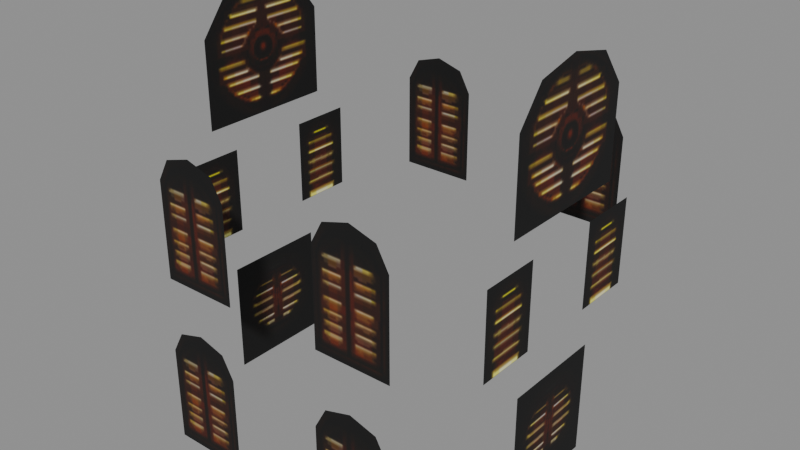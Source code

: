 # Source: magic_store_a_light.blend  (saved by Blender 5.2.45; exported with 4.5.12 LTS)
import bpy
from mathutils import Matrix  # noqa: F401  (used for matrix-valued properties, if any)

bpy.ops.wm.read_factory_settings(use_empty=True)
scene = bpy.context.scene
scene.name = 'Scene'

# ---- collections
col_magic_store_a_light = bpy.data.collections.new('magic_store_a_light'); scene.collection.children.link(col_magic_store_a_light)

# ---- images (referenced by path relative to the original .blend; pixels are not part of the script)
import os
ASSET_DIR = os.environ.get("B2B_ASSET_DIR", "")  # directory of the original .blend (textures are referenced by path, not embedded)
HERE = os.path.dirname(os.path.abspath(__file__))  # packed textures are extracted next to this script under _unpacked/

def load_image(name, relpath, width, height, colorspace="sRGB"):
    """Load a texture the original file referenced (path relative to the .blend, or extracted next to this script)."""
    p = next((c for c in (os.path.join(HERE, relpath), os.path.join(ASSET_DIR, relpath)) if relpath and os.path.exists(c)), "")
    if p:
        img = bpy.data.images.load(p, check_existing=True)
        img.name = name
    else:  # same state as the original file: an image datablock whose file is absent (Cycles renders it pink)
        img = bpy.data.images.new(name, width, height)
        img.source = "FILE"
        img.filepath = "//" + (relpath or name)
    img.colorspace_settings.name = colorspace
    return img
img_magic_store_a_light_magic_store_a_light_dds = load_image('magic_store_a_light_magic_store_a_light.dds', '_unpacked/texture_0.aaddd290.png', 128, 64, 'sRGB')

# ---- materials (node trees are filled in below, after node groups)
mat_magic_store_a_light_mat_0 = bpy.data.materials.new('magic_store_a_light_mat_0')

# ---- material node trees
mat_magic_store_a_light_mat_0.use_nodes = True; mat_magic_store_a_light_mat_0.node_tree.nodes.clear()
_N = mat_magic_store_a_light_mat_0.node_tree.nodes; _L = mat_magic_store_a_light_mat_0.node_tree.links
n0 = _N.new('ShaderNodeBsdfPrincipled'); n0.name = 'Principled BSDF'; n0.location = (-200, 100)
n0.inputs[2].default_value = 0.8
n0.inputs[10].default_value = 0.005
n1 = _N.new('ShaderNodeOutputMaterial'); n1.name = 'Material Output'; n1.location = (200, 100)
n2 = _N.new('ShaderNodeTexImage'); n2.name = 'Image Texture'; n2.location = (0, 0)
n2.image = img_magic_store_a_light_magic_store_a_light_dds
_L.new(n0.outputs[0], n1.inputs[0])
_L.new(n2.outputs[0], n0.inputs[0])
_L.new(n2.outputs[1], n0.inputs[4])
n1.is_active_output = True

# ---- meshes
me_magic_store_a_light_mesh_0 = bpy.data.meshes.new('magic_store_a_light_mesh_0')
me_magic_store_a_light_mesh_0.from_pydata([(-2.442, 0.0, 6.086), (-2.442, 1.02, 6.086), (-2.443, 0.0, 4.823), (2.437, 0.0, 6.086), (2.437, -1.02, 6.086), (2.437, 0.0, 4.823), (2.437, 1.018, 4.823), (2.437, 1.02, 6.086), (-2.443, -1.018, 4.823), (-2.442, -1.02, 6.086), (-2.443, 1.018, 4.823), (2.437, -1.018, 4.823), (2.438, 0.0, 2.599), (2.438, -0.7667, 2.599), (2.438, -0.7667, 0.9519), (-2.442, -0.7667, 0.9519), (-2.442, -0.7667, 2.599), (-2.442, 0.0, 0.9519), (2.438, 0.7667, 0.9519), (2.438, 0.7667, 2.599), (2.438, 0.0, 0.9519), (-2.442, 0.0, 2.599), (-2.442, 0.7667, 0.9519), (-2.442, 0.7667, 2.599), (-2.442, 0.6137, 4.428), (-2.442, 1.501, 4.428), (-2.442, 1.501, 3.188), (-2.442, 0.6137, 3.188), (2.438, 1.501, 4.428), (2.438, 0.6137, 4.428), (2.438, 0.6137, 3.188), (2.438, 1.501, 3.188), (-2.442, -1.491, 3.188), (-2.442, -1.491, 4.428), (-2.442, -0.604, 3.188), (-2.442, -0.604, 4.428), (2.438, -0.604, 4.428), (2.438, -1.491, 4.428), (2.438, -1.491, 3.188), (2.438, -0.604, 3.188), (-2.443, -0.6448, 6.57), (2.437, 0.6448, 6.57), (-2.443, 0.6448, 6.57), (2.437, -0.6448, 6.57), (-2.443, 0.0, 6.717), (2.437, 0.0, 6.717), (-0.7147, 2.404, 4.79), (-0.7147, 2.404, 3.4), (-1.835, 2.404, 4.79), (-1.835, -2.402, 4.79), (-1.835, -2.402, 3.4), (-0.7147, -2.402, 4.79), (-1.835, 2.404, 3.4), (-0.7147, -2.402, 3.4), (-1.835, -2.45, 0.9526), (-0.7147, -2.45, 0.9526), (-0.7147, -2.45, 2.342), (-1.835, -2.45, 2.342), (-0.8869, -2.45, 2.655), (-0.8869, -2.402, 5.102), (-1.663, 2.404, 5.102), (-1.663, -2.45, 2.655), (-1.663, -2.402, 5.102), (-0.8869, 2.404, 5.102), (-1.275, 2.404, 5.216), (-1.275, -2.402, 5.216), (-1.275, -2.45, 2.769), (0.7147, -2.402, 3.4), (1.835, -2.402, 3.4), (1.835, -2.402, 4.79), (0.7147, -2.402, 4.79), (1.663, -2.402, 5.102), (0.8869, -2.402, 5.102), (0.7147, -2.45, 2.342), (0.7147, -2.45, 0.9526), (1.835, -2.45, 2.342), (1.835, -2.45, 0.9526), (1.835, 2.404, 4.79), (1.835, 2.404, 3.4), (0.7147, 2.404, 4.79), (0.7147, 2.404, 3.4), (1.663, -2.45, 2.655), (0.8869, -2.45, 2.655), (1.275, -2.45, 2.769), (0.8869, 2.404, 5.102), (1.275, -2.402, 5.216), (1.663, 2.404, 5.102), (1.275, 2.404, 5.216)], [], [(0, 1, 2), (3, 4, 5), (6, 7, 3), (8, 9, 0), (5, 6, 3), (2, 8, 0), (1, 10, 2), (4, 11, 5), (12, 13, 14), (15, 16, 17), (18, 19, 20), (19, 12, 20), (20, 12, 14), (17, 21, 22), (16, 21, 17), (21, 23, 22), (24, 25, 26), (27, 24, 26), (28, 29, 30), (31, 28, 30), (32, 33, 34), (33, 35, 34), (36, 37, 38), (39, 36, 38), (0, 9, 40), (3, 7, 41), (42, 1, 0), (43, 4, 3), (0, 44, 42), (40, 44, 0), (41, 45, 3), (3, 45, 43), (46, 47, 48), (49, 50, 51), (47, 52, 48), (50, 53, 51), (54, 55, 56), (57, 54, 56), (56, 58, 57), (51, 59, 49), (48, 60, 46), (58, 61, 57), (59, 62, 49), (60, 63, 46), (60, 64, 63), (59, 65, 62), (58, 66, 61), (67, 68, 69), (70, 67, 69), (71, 72, 70), (69, 71, 70), (73, 74, 75), (74, 76, 75), (77, 78, 79), (78, 80, 79), (81, 82, 73), (75, 81, 73), (81, 83, 82), (79, 84, 77), (71, 85, 72), (84, 86, 77), (84, 87, 86)])
me_magic_store_a_light_mesh_0.polygons.foreach_set('use_smooth', [True] * 62)
_uv = me_magic_store_a_light_mesh_0.uv_layers.new(name='UVMap')
_uv.uv.foreach_set('vector', [0.7812, 0.6562, 0.5469, 0.6562, 0.7812, 0.01562, 0.7812, 0.6562, 0.5469, 0.6562, 0.7812, 0.01562, 0.5469, 0.01562, 0.5469, 0.6562, 0.7812, 0.6562, 0.5469, 0.01562, 0.5469, 0.6562, 0.7812, 0.6562, 0.7812, 0.01562, 0.5469, 0.01562, 0.7812, 0.6562, 0.7812, 0.01562, 0.5469, 0.01562, 0.7812, 0.6562, 0.5469, 0.6562, 0.5469, 0.01562, 0.7812, 0.01562, 0.5469, 0.6562, 0.5469, 0.01562, 0.7812, 0.01562, 0.9922, 0.9844, 0.7969, 0.9844, 0.7969, 0.01562, 0.7969, 0.01562, 0.7969, 0.9844, 0.9922, 0.01562, 0.7969, 0.01562, 0.7969, 0.9844, 0.9922, 0.01562, 0.7969, 0.9844, 0.9922, 0.9844, 0.9922, 0.01562, 0.9922, 0.01562, 0.9922, 0.9844, 0.7969, 0.01562, 0.9922, 0.01562, 0.9922, 0.9844, 0.7969, 0.01562, 0.7969, 0.9844, 0.9922, 0.9844, 0.9922, 0.01562, 0.9922, 0.9844, 0.7969, 0.9844, 0.7969, 0.01562, 0.2344, 0.9844, 0.007813, 0.9844, 0.007813, 0.25, 0.2344, 0.25, 0.2344, 0.9844, 0.007813, 0.25, 0.007813, 0.9844, 0.2344, 0.9844, 0.2344, 0.25, 0.007813, 0.25, 0.007813, 0.9844, 0.2344, 0.25, 0.2344, 0.25, 0.2344, 0.9844, 0.007813, 0.25, 0.2344, 0.9844, 0.007813, 0.9844, 0.007813, 0.25, 0.007813, 0.9844, 0.2344, 0.9844, 0.2344, 0.25, 0.007813, 0.25, 0.007813, 0.9844, 0.2344, 0.25, 0.7812, 0.6562, 0.5469, 0.6562, 0.625, 0.9062, 0.7812, 0.6562, 0.5469, 0.6562, 0.625, 0.9062, 0.625, 0.9062, 0.5469, 0.6562, 0.7812, 0.6562, 0.625, 0.9062, 0.5469, 0.6562, 0.7812, 0.6562, 0.7812, 0.6562, 0.7812, 0.9844, 0.625, 0.9062, 0.625, 0.9062, 0.7812, 0.9844, 0.7812, 0.6562, 0.625, 0.9062, 0.7812, 0.9844, 0.7812, 0.6562, 0.7812, 0.6562, 0.7812, 0.9844, 0.625, 0.9062, 0.25, 0.7812, 0.25, 0.01562, 0.5312, 0.7812, 0.5312, 0.7812, 0.5312, 0.01562, 0.25, 0.7812, 0.25, 0.01562, 0.5312, 0.01562, 0.5312, 0.7812, 0.5312, 0.01562, 0.25, 0.01562, 0.25, 0.7812, 0.5312, 0.01562, 0.25, 0.01562, 0.25, 0.7812, 0.5312, 0.7812, 0.5312, 0.01562, 0.25, 0.7812, 0.25, 0.7812, 0.2969, 0.9062, 0.5312, 0.7812, 0.25, 0.7812, 0.2969, 0.9062, 0.5312, 0.7812, 0.5312, 0.7812, 0.4844, 0.9062, 0.25, 0.7812, 0.2969, 0.9062, 0.4844, 0.9062, 0.5312, 0.7812, 0.2969, 0.9062, 0.4844, 0.9062, 0.5312, 0.7812, 0.4844, 0.9062, 0.2969, 0.9062, 0.25, 0.7812, 0.4844, 0.9062, 0.3984, 0.9688, 0.2969, 0.9062, 0.2969, 0.9062, 0.3984, 0.9844, 0.4844, 0.9062, 0.2969, 0.9062, 0.3906, 0.9844, 0.4844, 0.9062, 0.5312, 0.01562, 0.25, 0.01562, 0.25, 0.7812, 0.5312, 0.7812, 0.5312, 0.01562, 0.25, 0.7812, 0.2969, 0.9062, 0.4844, 0.9062, 0.5312, 0.7812, 0.25, 0.7812, 0.2969, 0.9062, 0.5312, 0.7812, 0.5312, 0.7812, 0.5312, 0.01562, 0.25, 0.7812, 0.5312, 0.01562, 0.25, 0.01562, 0.25, 0.7812, 0.25, 0.7812, 0.25, 0.01562, 0.5312, 0.7812, 0.25, 0.01562, 0.5312, 0.01562, 0.5312, 0.7812, 0.2969, 0.9062, 0.4844, 0.9062, 0.5312, 0.7812, 0.25, 0.7812, 0.2969, 0.9062, 0.5312, 0.7812, 0.2969, 0.9062, 0.3906, 0.9844, 0.4844, 0.9062, 0.5312, 0.7812, 0.4844, 0.9062, 0.25, 0.7812, 0.2969, 0.9062, 0.3984, 0.9844, 0.4844, 0.9062, 0.4844, 0.9062, 0.2969, 0.9062, 0.25, 0.7812, 0.4844, 0.9062, 0.3984, 0.9688, 0.2969, 0.9062])
me_magic_store_a_light_mesh_0.materials.append(mat_magic_store_a_light_mat_0)
me_magic_store_a_light_mesh_0.update()
me_magic_store_a_light_mesh_0.normals_split_custom_set([tuple(v) for v in zip(*[iter([-1.0, -2.165e-08, -0.0002241, -1.0, 0.0, -0.0001169, -1.0, 0.0, 0.0003574, 1.0, 4.33e-08, 0.0002241, 1.0, 0.0, 0.0001169, 1.0, 0.0, -0.0003574, 1.0, 0.0, -0.0003574, 1.0, 0.0, 0.000117, 1.0, 4.33e-08, 0.0002241, -1.0, 0.0, 0.0003574, -1.0, 0.0, -0.000117, -1.0, -2.165e-08, -0.0002241, 1.0, 0.0, -0.0003574, 1.0, 0.0, -0.0003574, 1.0, 4.33e-08, 0.0002241, -1.0, 0.0, 0.0003574, -1.0, 0.0, 0.0003574, -1.0, -2.165e-08, -0.0002241, -1.0, 0.0, -0.0001169, -1.0, 0.0, 0.0003574, -1.0, 0.0, 0.0003574, 1.0, 0.0, 0.0001169, 1.0, 0.0, -0.0003574, 1.0, 0.0, -0.0003574, 1.0, 0.0, 0.0, 1.0, 0.0, 0.0, 1.0, 0.0, 0.0, -1.0, 0.0, 0.0, -1.0, 0.0, 0.0, -1.0, 0.0, 0.0, 1.0, 0.0, 0.0, 1.0, 0.0, 0.0, 1.0, 0.0, 0.0, 1.0, 0.0, 0.0, 1.0, 0.0, 0.0, 1.0, 0.0, 0.0, 1.0, 0.0, 0.0, 1.0, 0.0, 0.0, 1.0, 0.0, 0.0, -1.0, 0.0, 0.0, -1.0, 0.0, 0.0, -1.0, 0.0, 0.0, -1.0, 0.0, 0.0, -1.0, 0.0, 0.0, -1.0, 0.0, 0.0, -1.0, 0.0, 0.0, -1.0, 0.0, 0.0, -1.0, 0.0, 0.0, -1.0, 0.0, 0.0, -1.0, 0.0, 0.0, -1.0, 0.0, 0.0, -1.0, 0.0, 0.0, -1.0, 0.0, 0.0, -1.0, 0.0, 0.0, 1.0, 0.0, 0.0, 1.0, 0.0, 0.0, 1.0, 0.0, 0.0, 1.0, 0.0, 0.0, 1.0, 0.0, 0.0, 1.0, 0.0, 0.0, -1.0, 0.0, 0.0, -1.0, 0.0, 0.0, -1.0, 0.0, 0.0, -1.0, 0.0, 0.0, -1.0, 0.0, 0.0, -1.0, 0.0, 0.0, 1.0, 0.0, 0.0, 1.0, 0.0, 0.0, 1.0, 0.0, 0.0, 1.0, 0.0, 0.0, 1.0, 0.0, 0.0, 1.0, 0.0, 0.0, -1.0, -2.165e-08, -0.0002241, -1.0, 0.0, -0.000117, -1.0, 5.781e-05, -0.0008573, 1.0, 4.33e-08, 0.0002241, 1.0, 0.0, 0.000117, 1.0, 5.781e-05, 0.0008573, -1.0, -5.786e-05, -0.0008573, -1.0, 0.0, -0.0001169, -1.0, -2.165e-08, -0.0002241, 1.0, -5.771e-05, 0.0008573, 1.0, 0.0, 0.0001169, 1.0, 4.33e-08, 0.0002241, -1.0, -2.165e-08, -0.0002241, -1.0, -7.332e-08, -0.0007164, -1.0, -5.786e-05, -0.0008573, -1.0, 5.781e-05, -0.0008573, -1.0, -7.332e-08, -0.0007164, -1.0, -2.165e-08, -0.0002241, 1.0, 5.781e-05, 0.0008573, 1.0, 1.466e-07, 0.0007164, 1.0, 4.33e-08, 0.0002241, 1.0, 4.33e-08, 0.0002241, 1.0, 1.466e-07, 0.0007164, 1.0, -5.771e-05, 0.0008573, -2.396e-07, 1.0, 4.433e-07, -2.128e-07, 1.0, 0.0, -2.128e-07, 1.0, 5.507e-07, 2.396e-07, -1.0, -1.395e-07, 2.128e-07, -1.0, 0.0, 2.128e-07, -1.0, 0.0, -2.128e-07, 1.0, 0.0, -2.128e-07, 1.0, 0.0, -2.128e-07, 1.0, 5.507e-07, 2.128e-07, -1.0, 0.0, 2.128e-07, -1.0, 0.0, 2.128e-07, -1.0, 0.0, 2.128e-07, -1.0, 0.0, 2.128e-07, -1.0, 0.0, 2.128e-07, -1.0, 0.0, 2.396e-07, -1.0, 0.0, 2.128e-07, -1.0, 0.0, 2.128e-07, -1.0, 0.0, 2.128e-07, -1.0, 0.0, 2.369e-07, -1.0, 3.262e-07, 2.396e-07, -1.0, 0.0, 2.128e-07, -1.0, 0.0, 2.369e-07, -1.0, -2.294e-07, 2.396e-07, -1.0, -1.395e-07, -2.128e-07, 1.0, 5.507e-07, -2.369e-07, 1.0, 9.827e-07, -2.396e-07, 1.0, 4.433e-07, 2.369e-07, -1.0, 3.262e-07, 3.072e-07, -1.0, 3.262e-07, 2.396e-07, -1.0, 0.0, 2.369e-07, -1.0, -2.294e-07, 3.072e-07, -1.0, -5.951e-07, 2.396e-07, -1.0, -1.395e-07, -2.369e-07, 1.0, 9.827e-07, -3.072e-07, 1.0, 7.009e-07, -2.396e-07, 1.0, 4.433e-07, -2.369e-07, 1.0, 9.827e-07, -3.072e-07, 1.0, -1.349e-06, -3.072e-07, 1.0, 7.009e-07, 2.369e-07, -1.0, -2.294e-07, 3.072e-07, -1.0, -1.349e-06, 3.072e-07, -1.0, -5.951e-07, 2.369e-07, -1.0, 3.262e-07, 3.072e-07, -1.0, 2.699e-06, 3.072e-07, -1.0, 3.262e-07, 0.0, -1.0, 0.0, 0.0, -1.0, 0.0, 0.0, -1.0, 0.0, 0.0, -1.0, 2.79e-07, 0.0, -1.0, 0.0, 0.0, -1.0, 0.0, 0.0, -1.0, -3.054e-08, 0.0, -1.0, 7.009e-07, 0.0, -1.0, 2.79e-07, 0.0, -1.0, 0.0, 0.0, -1.0, -3.054e-08, 0.0, -1.0, 2.79e-07, 0.0, -1.0, -2.092e-07, 0.0, -1.0, 0.0, 0.0, -1.0, 0.0, 0.0, -1.0, 0.0, 0.0, -1.0, 0.0, 0.0, -1.0, 0.0, 0.0, 1.0, -2.477e-08, 0.0, 1.0, 0.0, 0.0, 1.0, -5.507e-07, 0.0, 1.0, 0.0, 0.0, 1.0, 0.0, 0.0, 1.0, -5.507e-07, 0.0, -1.0, 6.368e-08, 0.0, -1.0, -4.849e-07, 0.0, -1.0, -2.092e-07, 0.0, -1.0, 0.0, 0.0, -1.0, 6.368e-08, 0.0, -1.0, -2.092e-07, 0.0, -1.0, 6.368e-08, 0.0, -1.0, 1.349e-06, 0.0, -1.0, -4.849e-07, 0.0, 1.0, -5.507e-07, 0.0, 1.0, -7.838e-07, 0.0, 1.0, -2.477e-08, 0.0, -1.0, -3.054e-08, 0.0, -1.0, -1.349e-06, 0.0, -1.0, 7.009e-07, 0.0, 1.0, -7.838e-07, 0.0, 1.0, 5.951e-07, 0.0, 1.0, -2.477e-08, 0.0, 1.0, -7.838e-07, 0.0, 1.0, 1.349e-06, 0.0, 1.0, 5.951e-07])] * 3)])
arm_magic_store_a_light_skeleton = bpy.data.armatures.new('magic_store_a_light_skeleton')  # bones are not reproduced

# ---- objects
ob_magic_store_a_light_rig = bpy.data.objects.new('magic_store_a_light_rig', arm_magic_store_a_light_skeleton)
ob_magic_store_a_light_mesh_0 = bpy.data.objects.new('magic_store_a_light_mesh_0', me_magic_store_a_light_mesh_0)

# ---- transforms, parenting, visibility, modifiers, constraints
ob_magic_store_a_light_rig.location = (0.0, 0.0, 0.0)
ob_magic_store_a_light_rig.show_in_front = True
ob_magic_store_a_light_mesh_0.parent = ob_magic_store_a_light_rig
ob_magic_store_a_light_mesh_0.location = (0.0, 0.0, 0.0)
_vg = ob_magic_store_a_light_mesh_0.vertex_groups.new(name='magic_store_a_light')
_vg.add([0, 1, 2, 3, 4, 5, 6, 7, 8, 9, 10, 11, 12, 13, 14, 15, 16, 17, 18, 19, 20, 21, 22, 23, 24, 25, 26, 27, 28, 29, 30, 31, 32, 33, 34, 35, 36, 37, 38, 39, 40, 41, 42, 43, 44, 45, 46, 47, 48, 49, 50, 51, 52, 53, 54, 55, 56, 57, 58, 59, 60, 61, 62, 63, 64, 65, 66, 67, 68, 69, 70, 71, 72, 73, 74, 75, 76, 77, 78, 79, 80, 81, 82, 83, 84, 85, 86, 87], 1.0, 'REPLACE')
_m = ob_magic_store_a_light_mesh_0.modifiers.new('FEZ skin', 'ARMATURE')
_m.object = ob_magic_store_a_light_rig

# ---- collection membership
scene.collection.objects.link(ob_magic_store_a_light_rig)
col_magic_store_a_light.objects.link(ob_magic_store_a_light_mesh_0)

# ---- scene / render settings (as saved in the file)
scene.frame_start = 1; scene.frame_end = 250; scene.frame_set(1)
scene.render.engine = 'BLENDER_EEVEE_NEXT'
scene.render.bake_bias = 0.0
scene.render.bake_samples = 0
scene.render.compositor_device = 'GPU'
scene.eevee.use_volume_custom_range = False
scene.eevee.fast_gi_thickness_near = 0.1
scene.eevee.fast_gi_thickness_far = 0.0
scene.eevee.ray_tracing_options.screen_trace_thickness = 0.1
bpy.context.view_layer.update()

# ---- added for rendering (the .blend has no active camera and no usable light): camera, sun + grey world if the file has none
cam_auto = bpy.data.cameras.new('AutoCamera')
cam_auto.lens = 50.0
cam_auto.sensor_width = 36.0
cam_auto.clip_end = 1000.0
ob_auto_camera = bpy.data.objects.new('AutoCamera', cam_auto)
scene.collection.objects.link(ob_auto_camera)
ob_auto_camera.location = (8.3053, -9.99215, 10.4804)
ob_auto_camera.rotation_euler = (1.09748, -7.21219e-08, 0.694738)
scene.camera = ob_auto_camera
light_auto_sun = bpy.data.lights.new('AutoSun', 'SUN')
light_auto_sun.energy = 3.0
light_auto_sun.angle = 0.0523599
ob_auto_sun = bpy.data.objects.new('AutoSun', light_auto_sun)
scene.collection.objects.link(ob_auto_sun)
ob_auto_sun.rotation_euler = (0.872665, 0.174533, 0.523599)
if scene.world is None:
    world_auto = bpy.data.worlds.new('AutoWorld')
    world_auto.color = (0.3, 0.3, 0.3)
    scene.world = world_auto
bpy.context.view_layer.update()
